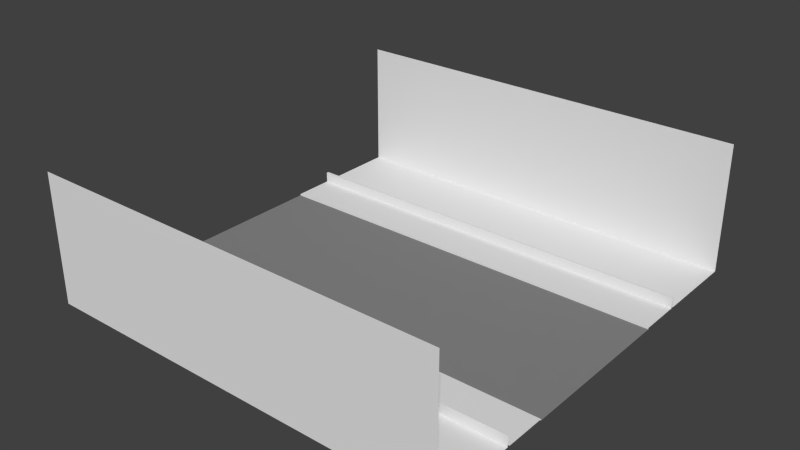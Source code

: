 # Source: straight.blend  (saved by Blender 2.81.16; exported with 4.5.12 LTS)
import bpy
from mathutils import Matrix  # noqa: F401  (used for matrix-valued properties, if any)

bpy.ops.wm.read_factory_settings(use_empty=True)
scene = bpy.context.scene
scene.name = 'Scene'

# ---- collections
col_collection_1 = bpy.data.collections.new('Collection 1'); scene.collection.children.link(col_collection_1)

# ---- materials (node trees are filled in below, after node groups)
mat_grey___eeeeee = bpy.data.materials.new('grey [#eeeeee]')
mat_grey___eeeeee.alpha_threshold = 0.0
mat_grey___eeeeee.use_transparent_shadow = False
mat_grey___eeeeee.roughness = 0.5
mat_asphalt___333333 = bpy.data.materials.new('asphalt [#333333]')
mat_asphalt___333333.alpha_threshold = 0.0
mat_asphalt___333333.use_transparent_shadow = False
mat_asphalt___333333.diffuse_color = (0.2462, 0.2462, 0.2462, 1.0)
mat_asphalt___333333.roughness = 0.5
mat_asphalt___333333.specular_intensity = 0.0

# ---- material node trees

# ---- world
world_world = bpy.data.worlds.new('World'); scene.world = world_world
world_world.color = (0.05088, 0.05088, 0.05088)
world_world.use_sun_shadow = False
world_world.sun_shadow_jitter_overblur = 0.0
world_world.cycles.sampling_method = 'NONE'
world_world.cycles.sample_map_resolution = 256

# ---- meshes
me_plane = bpy.data.meshes.new('Plane')
me_plane.from_pydata([(0.0, -2.0, 0.0), (20.0, -2.0, 0.0), (0.0, -4.0, 0.0), (20.0, -4.0, 0.0), (0.0, 0.0, 0.0), (20.0, 0.0, 0.0), (0.0, 2.0, 0.0), (20.0, 2.0, 0.0), (0.0, -4.0, 0.06937), (20.0, -4.0, 0.06937), (0.0, -6.0, 0.06937), (20.0, -6.0, 0.06937), (0.0, 4.0, 0.0), (20.0, 4.0, 0.0), (0.0, 4.0, 0.06937), (20.0, 4.0, 0.06937), (0.0, 6.0, 0.06937), (20.0, 6.0, 0.06937), (0.0, -6.0, 0.5728), (20.0, -6.0, 0.5728), (0.0, 6.0, 0.5728), (20.0, 6.0, 0.5728), (0.0, -6.117, 0.5728), (20.0, -6.117, 0.5728), (0.0, 6.117, 0.5728), (20.0, 6.117, 0.5728), (0.0, -6.117, 0.06937), (20.0, -6.117, 0.06937), (0.0, 6.117, 0.06937), (20.0, 6.117, 0.06937), (0.0, -10.15, 0.06937), (20.0, -10.15, 0.06937), (0.0, 10.15, 0.06937), (20.0, 10.15, 0.06937), (0.0, -10.15, 6.262), (20.0, -10.15, 6.262), (0.0, 10.15, 6.262), (20.0, 10.15, 6.262)], [], [(0, 1, 5, 4), (4, 5, 7, 6), (1, 0, 2, 3), (3, 2, 8, 9), (9, 8, 10, 11), (6, 7, 13, 12), (12, 13, 15, 14), (14, 15, 17, 16), (16, 17, 21, 20), (11, 10, 18, 19), (20, 21, 25, 24), (19, 18, 22, 23), (24, 25, 29, 28), (23, 22, 26, 27), (28, 29, 33, 32), (27, 26, 30, 31), (32, 33, 37, 36), (31, 30, 34, 35)])
me_plane.polygons.foreach_set('material_index', [1, 1, 1, 0, 0, 1, 0, 0, 0, 0, 0, 0, 0, 0, 0, 0, 0, 0])
_uv = me_plane.uv_layers.new(name='UVMap')
_uv.uv.foreach_set('vector', [-4.952, -0.487, 4.803, -0.487, 4.803, 0.4885, -4.952, 0.4885, -4.952, 0.4885, 4.803, 0.4885, 4.803, 1.464, -4.952, 1.464, 4.803, -0.487, -4.952, -0.487, -4.952, -1.463, 4.803, -1.463, 0.0, 0.0, 0.0, 0.0, 0.0, 0.0, 0.0, 0.0, 0.0, 0.0, 0.0, 0.0, 0.0, 0.0, 0.0, 0.0, -4.952, 1.464, 4.803, 1.464, 4.803, 2.439, -4.952, 2.439, 0.0, 0.0, 0.0, 0.0, 0.0, 0.0, 0.0, 0.0, 0.0, 0.0, 0.0, 0.0, 0.0, 0.0, 0.0, 0.0, 0.0, 0.0, 0.0, 0.0, 0.0, 0.0, 0.0, 0.0, 0.0, 0.0, 0.0, 0.0, 0.0, 0.0, 0.0, 0.0, 0.0, 0.0, 0.0, 0.0, 0.0, 0.0, 0.0, 0.0, 0.0, 0.0, 0.0, 0.0, 0.0, 0.0, 0.0, 0.0, 0.0, 0.0, 0.0, 0.0, 0.0, 0.0, 0.0, 0.0, 0.0, 0.0, 0.0, 0.0, 0.0, 0.0, 0.0, 0.0, 0.0, 0.0, 0.0, 0.0, 0.0, 0.0, 0.0, 0.0, 0.0, 0.0, 0.0, 0.0, 0.0, 0.0, 0.0, 0.0, 0.0, 0.0, 0.0, 0.0, 0.0, 0.0, 0.0, 0.0, 0.0, 0.0, 0.0, 0.0, 0.0, 0.0, 0.0, 0.0])
me_plane.materials.append(mat_grey___eeeeee)
me_plane.materials.append(mat_asphalt___333333)
me_plane.use_remesh_preserve_volume = False
me_plane.use_remesh_preserve_attributes = False
me_plane.use_mirror_vertex_groups = False
me_plane.update()

# ---- objects
ob_plane = bpy.data.objects.new('Plane', me_plane)

# ---- transforms, parenting, visibility, modifiers, constraints
ob_plane.location = (0.0, 0.0, 0.0)
ob_plane.show_texture_space = True
ob_plane.lineart.crease_threshold = 0.0

# ---- collection membership
col_collection_1.objects.link(ob_plane)

# ---- scene / render settings (as saved in the file)
scene.frame_start = 1; scene.frame_end = 250; scene.frame_set(1)
scene.render.engine = 'BLENDER_EEVEE_NEXT'
scene.render.resolution_percentage = 50
scene.render.dither_intensity = 0.0
scene.cycles.use_denoising = False
scene.cycles.samples = 10
scene.cycles.sampling_pattern = 'TABULATED_SOBOL'
scene.cycles.light_sampling_threshold = 0.0
scene.cycles.use_adaptive_sampling = False
scene.cycles.use_light_tree = False
scene.cycles.blur_glossy = 0.0
scene.cycles.pixel_filter_type = 'GAUSSIAN'
scene.cycles.sample_clamp_indirect = 0.0
scene.view_settings.view_transform = 'Standard'
bpy.context.view_layer.update()

# ---- added for rendering (the .blend has no active camera and no usable light): camera, sun
cam_auto = bpy.data.cameras.new('AutoCamera')
cam_auto.lens = 50.0
cam_auto.sensor_width = 36.0
cam_auto.clip_end = 1000.0
ob_auto_camera = bpy.data.objects.new('AutoCamera', cam_auto)
scene.collection.objects.link(ob_auto_camera)
ob_auto_camera.location = (36.9923, -32.3908, 24.725)
ob_auto_camera.rotation_euler = (1.09748, -7.21219e-08, 0.694738)
scene.camera = ob_auto_camera
light_auto_sun = bpy.data.lights.new('AutoSun', 'SUN')
light_auto_sun.energy = 3.0
light_auto_sun.angle = 0.0523599
ob_auto_sun = bpy.data.objects.new('AutoSun', light_auto_sun)
scene.collection.objects.link(ob_auto_sun)
ob_auto_sun.rotation_euler = (0.872665, 0.174533, 0.523599)
bpy.context.view_layer.update()
